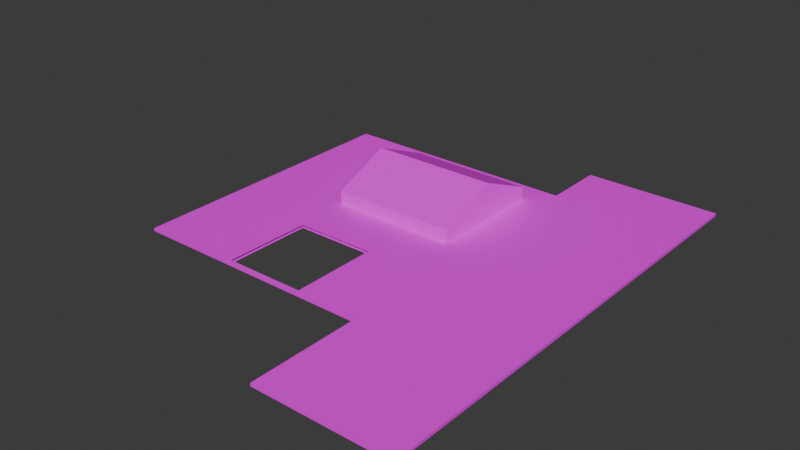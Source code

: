 # Source: CeilingWVault.blend  (saved by Blender 4.0.36; exported with 4.5.12 LTS)
import bpy
from mathutils import Matrix  # noqa: F401  (used for matrix-valued properties, if any)

bpy.ops.wm.read_factory_settings(use_empty=True)
scene = bpy.context.scene
scene.name = 'Scene'

# ---- images (referenced by path relative to the original .blend; pixels are not part of the script)
import os
ASSET_DIR = os.environ.get("B2B_ASSET_DIR", "")  # directory of the original .blend (textures are referenced by path, not embedded)
HERE = os.path.dirname(os.path.abspath(__file__))  # packed textures are extracted next to this script under _unpacked/

def load_image(name, relpath, width, height, colorspace="sRGB"):
    """Load a texture the original file referenced (path relative to the .blend, or extracted next to this script)."""
    p = next((c for c in (os.path.join(HERE, relpath), os.path.join(ASSET_DIR, relpath)) if relpath and os.path.exists(c)), "")
    if p:
        img = bpy.data.images.load(p, check_existing=True)
        img.name = name
    else:  # same state as the original file: an image datablock whose file is absent (Cycles renders it pink)
        img = bpy.data.images.new(name, width, height)
        img.source = "FILE"
        img.filepath = "//" + (relpath or name)
    img.colorspace_settings.name = colorspace
    return img
img_coloratlas1_png = load_image('ColorAtlas1.png', 'ColorAtlas1.png', 1024, 1024, 'sRGB')

# ---- materials (node trees are filled in below, after node groups)
mat_material_001 = bpy.data.materials.new('Material.001')
mat_material_001.use_transparent_shadow = False

# ---- material node trees
mat_material_001.use_nodes = True; mat_material_001.node_tree.nodes.clear()
_N = mat_material_001.node_tree.nodes; _L = mat_material_001.node_tree.links
n0 = _N.new('ShaderNodeBsdfPrincipled'); n0.name = 'Principled BSDF'; n0.location = (10, 300)
n0.inputs[3].default_value = 1.45
n1 = _N.new('ShaderNodeOutputMaterial'); n1.name = 'Material Output'; n1.location = (300, 300)
n2 = _N.new('ShaderNodeTexImage'); n2.name = 'Image Texture'; n2.location = (-280, 275)
n2.image = img_coloratlas1_png
_L.new(n0.outputs[0], n1.inputs[0])
_L.new(n2.outputs[0], n0.inputs[0])
n1.is_active_output = True

# ---- world
world_world = bpy.data.worlds.new('World'); scene.world = world_world
world_world.use_nodes = True; world_world.node_tree.nodes.clear()
_N = world_world.node_tree.nodes; _L = world_world.node_tree.links
n0 = _N.new('ShaderNodeOutputWorld'); n0.name = 'World Output'; n0.location = (300, 300)
n1 = _N.new('ShaderNodeBackground'); n1.name = 'Background'; n1.location = (10, 300)
n1.inputs[0].default_value = (0.05088, 0.05088, 0.05088, 1.0)
_L.new(n1.outputs[0], n0.inputs[0])
n0.is_active_output = True
world_world.color = (0.05088, 0.05088, 0.05088)
world_world.use_sun_shadow = False
world_world.sun_shadow_jitter_overblur = 0.0

# ---- meshes
me_plane_002 = bpy.data.meshes.new('Plane.002')
me_plane_002.from_pydata([(-13.84, 7.758e-07, 17.75), (8.217, 7.758e-07, 17.75), (-13.84, -3.592e-07, -8.217), (8.217, -3.592e-07, -8.217), (-5.19, -2.709e-07, -6.197), (-5.19, 1.936e-07, 4.43), (6.265, 1.936e-07, 4.43), (6.265, -2.709e-07, -6.197), (-5.19, 1.139, -6.197), (-5.19, 1.139, 4.43), (6.265, 1.139, 4.43), (6.265, 1.139, -6.197), (20.44, 7.758e-07, 17.75), (20.44, -3.592e-07, -8.217), (8.217, 1.215e-06, 27.8), (20.44, 1.215e-06, 27.8), (-13.84, -3.767e-07, -8.618), (8.217, -3.767e-07, -8.618), (8.217, -6.257e-07, -14.31), (20.44, -6.257e-07, -14.31), (-13.84, -0.2696, 17.75), (8.217, -0.2696, 17.75), (-13.84, -0.2696, -8.217), (8.217, -0.2696, -8.217), (-5.109, -0.2439, -6.115), (-5.109, -0.2439, 4.349), (6.184, -0.2439, 4.349), (6.184, -0.2439, -6.115), (-5.035, 0.983, -6.041), (-5.035, 0.983, 4.274), (6.109, 0.983, 4.274), (6.109, 0.983, -6.041), (20.44, -0.2696, 17.75), (20.44, -0.2696, -8.217), (8.217, -0.2696, 27.8), (20.44, -0.2696, 27.8), (-13.84, -0.2696, -8.618), (8.217, -0.2696, -8.618), (8.217, -0.2696, -14.31), (20.44, -0.2696, -14.31), (-8.479, 4.15e-07, 9.494), (-8.479, -3.044e-07, -6.965), (7.007, 4.15e-07, 9.494), (7.007, -3.044e-07, -6.965), (2.318, 4.159e-07, 9.515), (2.359, 7.596e-07, 17.38), (-4.842, 4.177e-07, 9.556), (-4.925, 7.605e-07, 17.4), (-4.897, -0.2689, 17.39), (-4.836, -0.2543, 9.553), (2.297, -0.2543, 9.527), (2.341, -0.2689, 17.36), (-5.19, -3.861e-08, -0.8833), (6.265, -3.861e-08, -0.8833), (-13.84, 2.083e-07, 4.765), (8.217, 2.083e-07, 4.765), (-5.19, 3.416, -0.8833), (6.265, 3.416, -0.8833), (20.44, 2.083e-07, 4.765), (-5.109, -0.2439, -0.8833), (6.184, -0.2439, -0.8833), (-13.84, -0.2696, 4.765), (8.217, -0.2696, 4.765), (-5.035, 3.261, -0.8833), (6.109, 3.261, -0.8833), (20.44, -0.2696, 4.765), (7.007, 5.528e-08, 1.265), (-8.479, 5.528e-08, 1.265)], [], [(7, 4, 8, 11), (67, 41, 2, 54), (42, 40, 47, 46, 44, 45, 1), (66, 42, 1, 55), (41, 43, 3, 2), (56, 57, 11, 8), (5, 6, 10, 9), (53, 7, 11, 57), (52, 5, 9, 56), (55, 1, 12, 58), (12, 1, 14, 15), (2, 3, 17, 16), (3, 13, 19, 18), (27, 31, 28, 24), (59, 61, 22, 24), (26, 21, 51, 50, 49, 48, 20, 25), (60, 62, 21, 26), (24, 22, 23, 27), (63, 28, 31, 64), (25, 29, 30, 26), (60, 64, 31, 27), (59, 63, 29, 25), (62, 65, 32, 21), (32, 35, 34, 21), (22, 36, 37, 23), (23, 38, 39, 33), (54, 2, 22, 61), (1, 0, 20, 21), (58, 12, 32, 65), (15, 14, 34, 35), (12, 15, 35, 32), (14, 1, 21, 34), (16, 17, 37, 36), (2, 16, 36, 22), (17, 3, 23, 37), (18, 19, 39, 38), (3, 18, 38, 23), (19, 13, 33, 39), (4, 7, 43, 41), (53, 6, 42, 66), (6, 5, 40, 42), (52, 4, 41, 67), (1, 45, 47, 40, 0), (20, 48, 51, 21), (5, 52, 67, 40), (7, 53, 66, 43), (13, 58, 65, 33), (0, 54, 61, 20), (23, 33, 65, 62), (24, 28, 63, 59), (26, 30, 64, 60), (29, 63, 64, 30), (27, 23, 62, 60), (25, 20, 61, 59), (3, 55, 58, 13), (4, 52, 56, 8), (6, 53, 57, 10), (9, 10, 57, 56), (43, 66, 55, 3), (40, 67, 54, 0)])
_uv = me_plane_002.uv_layers.new(name='UVMap')
_uv.uv.foreach_set('vector', [0.3096, 0.6433, 0.247, 0.6433, 0.247, 0.6433, 0.3096, 0.6433, 0.2429, 0.6094, 0.2429, 0.6464, 0.2362, 0.6515, 0.2362, 0.6094, 0.3138, 0.5723, 0.2429, 0.5723, 0.2698, 0.5674, 0.2599, 0.5721, 0.2925, 0.5722, 0.2978, 0.5674, 0.3205, 0.5672, 0.3138, 0.6094, 0.3138, 0.5723, 0.3205, 0.5672, 0.3205, 0.6094, 0.2429, 0.6464, 0.3138, 0.6464, 0.3205, 0.6515, 0.2362, 0.6515, 0.247, 0.6094, 0.3096, 0.6094, 0.3096, 0.6433, 0.247, 0.6433, 0.247, 0.5755, 0.3096, 0.5755, 0.3096, 0.5755, 0.247, 0.5755, 0.3096, 0.6094, 0.3096, 0.6433, 0.3096, 0.6433, 0.3096, 0.6094, 0.247, 0.6094, 0.247, 0.5755, 0.247, 0.5755, 0.247, 0.6094, 0.3205, 0.6094, 0.3205, 0.5672, 0.3205, 0.5672, 0.3205, 0.6094, 0.3205, 0.5672, 0.3205, 0.5672, 0.3205, 0.5672, 0.3205, 0.5672, 0.2362, 0.6515, 0.3205, 0.6515, 0.3205, 0.6515, 0.2362, 0.6515, 0.3205, 0.6515, 0.3205, 0.6515, 0.3205, 0.6515, 0.3205, 0.6515, 0.3096, 0.6433, 0.3096, 0.6433, 0.247, 0.6433, 0.247, 0.6433, 0.247, 0.6094, 0.2362, 0.6094, 0.2362, 0.6515, 0.247, 0.6433, 0.3096, 0.5755, 0.3205, 0.5672, 0.2977, 0.5675, 0.2922, 0.5721, 0.2591, 0.5721, 0.2699, 0.5674, 0.2362, 0.5672, 0.247, 0.5755, 0.3096, 0.6094, 0.3205, 0.6094, 0.3205, 0.5672, 0.3096, 0.5755, 0.247, 0.6433, 0.2362, 0.6515, 0.3205, 0.6515, 0.3096, 0.6433, 0.247, 0.6094, 0.247, 0.6433, 0.3096, 0.6433, 0.3096, 0.6094, 0.247, 0.5755, 0.247, 0.5755, 0.3096, 0.5755, 0.3096, 0.5755, 0.3096, 0.6094, 0.3096, 0.6094, 0.3096, 0.6433, 0.3096, 0.6433, 0.247, 0.6094, 0.247, 0.6094, 0.247, 0.5755, 0.247, 0.5755, 0.3205, 0.6094, 0.3205, 0.6094, 0.3205, 0.5672, 0.3205, 0.5672, 0.3205, 0.5672, 0.3205, 0.5672, 0.3205, 0.5672, 0.3205, 0.5672, 0.2362, 0.6515, 0.2362, 0.6515, 0.3205, 0.6515, 0.3205, 0.6515, 0.3205, 0.6515, 0.3205, 0.6515, 0.3205, 0.6515, 0.3205, 0.6515, 0.2362, 0.6094, 0.2362, 0.6515, 0.2362, 0.6515, 0.2362, 0.6094, 0.3205, 0.5672, 0.2362, 0.5672, 0.2362, 0.5672, 0.3205, 0.5672, 0.3205, 0.6094, 0.3205, 0.5672, 0.3205, 0.5672, 0.3205, 0.6094, 0.3205, 0.5672, 0.3205, 0.5672, 0.3205, 0.5672, 0.3205, 0.5672, 0.3205, 0.5672, 0.3205, 0.5672, 0.3205, 0.5672, 0.3205, 0.5672, 0.3205, 0.5672, 0.3205, 0.5672, 0.3205, 0.5672, 0.3205, 0.5672, 0.2362, 0.6515, 0.3205, 0.6515, 0.3205, 0.6515, 0.2362, 0.6515, 0.2362, 0.6515, 0.2362, 0.6515, 0.2362, 0.6515, 0.2362, 0.6515, 0.3205, 0.6515, 0.3205, 0.6515, 0.3205, 0.6515, 0.3205, 0.6515, 0.3205, 0.6515, 0.3205, 0.6515, 0.3205, 0.6515, 0.3205, 0.6515, 0.3205, 0.6515, 0.3205, 0.6515, 0.3205, 0.6515, 0.3205, 0.6515, 0.3205, 0.6515, 0.3205, 0.6515, 0.3205, 0.6515, 0.3205, 0.6515, 0.247, 0.6433, 0.3096, 0.6433, 0.3138, 0.6464, 0.2429, 0.6464, 0.3096, 0.6094, 0.3096, 0.5755, 0.3138, 0.5723, 0.3138, 0.6094, 0.3096, 0.5755, 0.247, 0.5755, 0.2429, 0.5723, 0.3138, 0.5723, 0.247, 0.6094, 0.247, 0.6433, 0.2429, 0.6464, 0.2429, 0.6094, 0.3205, 0.5672, 0.2978, 0.5674, 0.2698, 0.5674, 0.2429, 0.5723, 0.2362, 0.5672, 0.2362, 0.5672, 0.2699, 0.5674, 0.2977, 0.5675, 0.3205, 0.5672, 0.247, 0.5755, 0.247, 0.6094, 0.2429, 0.6094, 0.2429, 0.5723, 0.3096, 0.6433, 0.3096, 0.6094, 0.3138, 0.6094, 0.3138, 0.6464, 0.3205, 0.6515, 0.3205, 0.6094, 0.3205, 0.6094, 0.3205, 0.6515, 0.2362, 0.5672, 0.2362, 0.6094, 0.2362, 0.6094, 0.2362, 0.5672, 0.3205, 0.6515, 0.3205, 0.6515, 0.3205, 0.6094, 0.3205, 0.6094, 0.247, 0.6433, 0.247, 0.6433, 0.247, 0.6094, 0.247, 0.6094, 0.3096, 0.5755, 0.3096, 0.5755, 0.3096, 0.6094, 0.3096, 0.6094, 0.247, 0.5755, 0.247, 0.6094, 0.3096, 0.6094, 0.3096, 0.5755, 0.3096, 0.6433, 0.3205, 0.6515, 0.3205, 0.6094, 0.3096, 0.6094, 0.247, 0.5755, 0.2362, 0.5672, 0.2362, 0.6094, 0.247, 0.6094, 0.3205, 0.6515, 0.3205, 0.6094, 0.3205, 0.6094, 0.3205, 0.6515, 0.247, 0.6433, 0.247, 0.6094, 0.247, 0.6094, 0.247, 0.6433, 0.3096, 0.5755, 0.3096, 0.6094, 0.3096, 0.6094, 0.3096, 0.5755, 0.247, 0.5755, 0.3096, 0.5755, 0.3096, 0.6094, 0.247, 0.6094, 0.3138, 0.6464, 0.3138, 0.6094, 0.3205, 0.6094, 0.3205, 0.6515, 0.2429, 0.5723, 0.2429, 0.6094, 0.2362, 0.6094, 0.2362, 0.5672])
_uv.active_render = True
_uv = me_plane_002.uv_layers.new(name='UVLightMap')
_uv.uv.foreach_set('vector', [0.3096, 0.6433, 0.247, 0.6433, 0.247, 0.6433, 0.3096, 0.6433, 0.2429, 0.6094, 0.2429, 0.6464, 0.2362, 0.6515, 0.2362, 0.6094, 0.3138, 0.5723, 0.2429, 0.5723, 0.2698, 0.5674, 0.2599, 0.5721, 0.2925, 0.5722, 0.2978, 0.5674, 0.3205, 0.5672, 0.3138, 0.6094, 0.3138, 0.5723, 0.3205, 0.5672, 0.3205, 0.6094, 0.2429, 0.6464, 0.3138, 0.6464, 0.3205, 0.6515, 0.2362, 0.6515, 0.247, 0.6094, 0.3096, 0.6094, 0.3096, 0.6433, 0.247, 0.6433, 0.247, 0.5755, 0.3096, 0.5755, 0.3096, 0.5755, 0.247, 0.5755, 0.3096, 0.6094, 0.3096, 0.6433, 0.3096, 0.6433, 0.3096, 0.6094, 0.247, 0.6094, 0.247, 0.5755, 0.247, 0.5755, 0.247, 0.6094, 0.3205, 0.6094, 0.3205, 0.5672, 0.3205, 0.5672, 0.3205, 0.6094, 0.3205, 0.5672, 0.3205, 0.5672, 0.3205, 0.5672, 0.3205, 0.5672, 0.2362, 0.6515, 0.3205, 0.6515, 0.3205, 0.6515, 0.2362, 0.6515, 0.3205, 0.6515, 0.3205, 0.6515, 0.3205, 0.6515, 0.3205, 0.6515, 0.3096, 0.6433, 0.3096, 0.6433, 0.247, 0.6433, 0.247, 0.6433, 0.247, 0.6094, 0.2362, 0.6094, 0.2362, 0.6515, 0.247, 0.6433, 0.3096, 0.5755, 0.3205, 0.5672, 0.2977, 0.5675, 0.2922, 0.5721, 0.2591, 0.5721, 0.2699, 0.5674, 0.2362, 0.5672, 0.247, 0.5755, 0.3096, 0.6094, 0.3205, 0.6094, 0.3205, 0.5672, 0.3096, 0.5755, 0.247, 0.6433, 0.2362, 0.6515, 0.3205, 0.6515, 0.3096, 0.6433, 0.247, 0.6094, 0.247, 0.6433, 0.3096, 0.6433, 0.3096, 0.6094, 0.247, 0.5755, 0.247, 0.5755, 0.3096, 0.5755, 0.3096, 0.5755, 0.3096, 0.6094, 0.3096, 0.6094, 0.3096, 0.6433, 0.3096, 0.6433, 0.247, 0.6094, 0.247, 0.6094, 0.247, 0.5755, 0.247, 0.5755, 0.3205, 0.6094, 0.3205, 0.6094, 0.3205, 0.5672, 0.3205, 0.5672, 0.3205, 0.5672, 0.3205, 0.5672, 0.3205, 0.5672, 0.3205, 0.5672, 0.2362, 0.6515, 0.2362, 0.6515, 0.3205, 0.6515, 0.3205, 0.6515, 0.3205, 0.6515, 0.3205, 0.6515, 0.3205, 0.6515, 0.3205, 0.6515, 0.2362, 0.6094, 0.2362, 0.6515, 0.2362, 0.6515, 0.2362, 0.6094, 0.3205, 0.5672, 0.2362, 0.5672, 0.2362, 0.5672, 0.3205, 0.5672, 0.3205, 0.6094, 0.3205, 0.5672, 0.3205, 0.5672, 0.3205, 0.6094, 0.3205, 0.5672, 0.3205, 0.5672, 0.3205, 0.5672, 0.3205, 0.5672, 0.3205, 0.5672, 0.3205, 0.5672, 0.3205, 0.5672, 0.3205, 0.5672, 0.3205, 0.5672, 0.3205, 0.5672, 0.3205, 0.5672, 0.3205, 0.5672, 0.2362, 0.6515, 0.3205, 0.6515, 0.3205, 0.6515, 0.2362, 0.6515, 0.2362, 0.6515, 0.2362, 0.6515, 0.2362, 0.6515, 0.2362, 0.6515, 0.3205, 0.6515, 0.3205, 0.6515, 0.3205, 0.6515, 0.3205, 0.6515, 0.3205, 0.6515, 0.3205, 0.6515, 0.3205, 0.6515, 0.3205, 0.6515, 0.3205, 0.6515, 0.3205, 0.6515, 0.3205, 0.6515, 0.3205, 0.6515, 0.3205, 0.6515, 0.3205, 0.6515, 0.3205, 0.6515, 0.3205, 0.6515, 0.247, 0.6433, 0.3096, 0.6433, 0.3138, 0.6464, 0.2429, 0.6464, 0.3096, 0.6094, 0.3096, 0.5755, 0.3138, 0.5723, 0.3138, 0.6094, 0.3096, 0.5755, 0.247, 0.5755, 0.2429, 0.5723, 0.3138, 0.5723, 0.247, 0.6094, 0.247, 0.6433, 0.2429, 0.6464, 0.2429, 0.6094, 0.3205, 0.5672, 0.2978, 0.5674, 0.2698, 0.5674, 0.2429, 0.5723, 0.2362, 0.5672, 0.2362, 0.5672, 0.2699, 0.5674, 0.2977, 0.5675, 0.3205, 0.5672, 0.247, 0.5755, 0.247, 0.6094, 0.2429, 0.6094, 0.2429, 0.5723, 0.3096, 0.6433, 0.3096, 0.6094, 0.3138, 0.6094, 0.3138, 0.6464, 0.3205, 0.6515, 0.3205, 0.6094, 0.3205, 0.6094, 0.3205, 0.6515, 0.2362, 0.5672, 0.2362, 0.6094, 0.2362, 0.6094, 0.2362, 0.5672, 0.3205, 0.6515, 0.3205, 0.6515, 0.3205, 0.6094, 0.3205, 0.6094, 0.247, 0.6433, 0.247, 0.6433, 0.247, 0.6094, 0.247, 0.6094, 0.3096, 0.5755, 0.3096, 0.5755, 0.3096, 0.6094, 0.3096, 0.6094, 0.247, 0.5755, 0.247, 0.6094, 0.3096, 0.6094, 0.3096, 0.5755, 0.3096, 0.6433, 0.3205, 0.6515, 0.3205, 0.6094, 0.3096, 0.6094, 0.247, 0.5755, 0.2362, 0.5672, 0.2362, 0.6094, 0.247, 0.6094, 0.3205, 0.6515, 0.3205, 0.6094, 0.3205, 0.6094, 0.3205, 0.6515, 0.247, 0.6433, 0.247, 0.6094, 0.247, 0.6094, 0.247, 0.6433, 0.3096, 0.5755, 0.3096, 0.6094, 0.3096, 0.6094, 0.3096, 0.5755, 0.247, 0.5755, 0.3096, 0.5755, 0.3096, 0.6094, 0.247, 0.6094, 0.3138, 0.6464, 0.3138, 0.6094, 0.3205, 0.6094, 0.3205, 0.6515, 0.2429, 0.5723, 0.2429, 0.6094, 0.2362, 0.6094, 0.2362, 0.5672])
me_plane_002.materials.append(mat_material_001)
me_plane_002.update()

# ---- objects
ob_ceilingforloft = bpy.data.objects.new('CeilingForLoft', me_plane_002)

# ---- transforms, parenting, visibility, modifiers, constraints
ob_ceilingforloft.location = (10.86, 0.9567, 6.429)
ob_ceilingforloft.rotation_euler = (1.571, 0.0, 0.0)

# ---- collection membership
scene.collection.objects.link(ob_ceilingforloft)

# ---- scene / render settings (as saved in the file)
scene.frame_start = 1; scene.frame_end = 250; scene.frame_set(1)
scene.render.engine = 'BLENDER_EEVEE_NEXT'
scene.cycles.sampling_pattern = 'TABULATED_SOBOL'
bpy.context.view_layer.update()

# ---- added for rendering (the .blend has no active camera and no usable light): camera, sun
cam_auto = bpy.data.cameras.new('AutoCamera')
cam_auto.lens = 50.0
cam_auto.sensor_width = 36.0
cam_auto.clip_end = 1000.0
ob_auto_camera = bpy.data.objects.new('AutoCamera', cam_auto)
scene.collection.objects.link(ob_auto_camera)
ob_auto_camera.location = (64.5125, -66.215, 48.2875)
ob_auto_camera.rotation_euler = (1.09748, -7.21219e-08, 0.694738)
scene.camera = ob_auto_camera
light_auto_sun = bpy.data.lights.new('AutoSun', 'SUN')
light_auto_sun.energy = 3.0
light_auto_sun.angle = 0.0523599
ob_auto_sun = bpy.data.objects.new('AutoSun', light_auto_sun)
scene.collection.objects.link(ob_auto_sun)
ob_auto_sun.rotation_euler = (0.872665, 0.174533, 0.523599)
bpy.context.view_layer.update()
